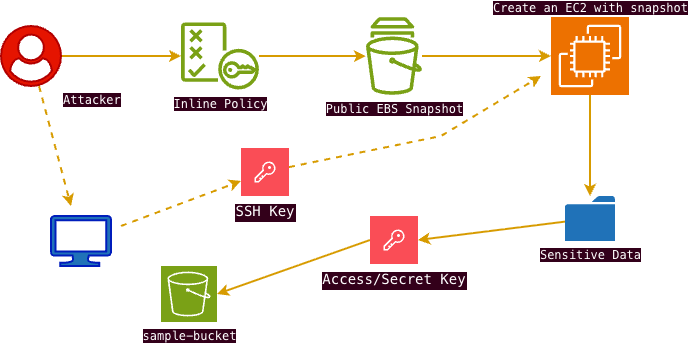

The diagram above was exported from draw.io. Its source (the exported page's mxGraphModel, read from the mxfile embedded in the PNG):
<mxGraphModel dx="1204" dy="811" grid="1" gridSize="10" guides="1" tooltips="1" connect="1" arrows="1" fold="1" page="1" pageScale="1" pageWidth="850" pageHeight="1100" math="0" shadow="0">
  <root>
    <mxCell id="0" />
    <mxCell id="1" parent="0" />
    <mxCell id="2" edge="1" parent="1" source="3" style="edgeStyle=orthogonalEdgeStyle;rounded=0;orthogonalLoop=1;jettySize=auto;html=1;strokeWidth=2;fontFamily=Menlo;fillColor=#ffe6cc;strokeColor=#d79b00;fontColor=#FFFFFF;labelBackgroundColor=#33001A;" target="5" value="&lt;div&gt;&lt;br&gt;&lt;/div&gt;&lt;div&gt;&lt;br&gt;&lt;/div&gt;">
      <mxGeometry relative="1" as="geometry" />
    </mxCell>
    <mxCell id="3" parent="1" style="points=[];aspect=fixed;html=1;align=left;shadow=0;dashed=0;fillColor=#e51400;strokeColor=#B20000;shape=mxgraph.alibaba_cloud.user;verticalAlign=top;labelPosition=right;verticalLabelPosition=bottom;fontFamily=Menlo;strokeWidth=2;fontColor=#FFFFFF;labelBackgroundColor=#33001A;" value="&lt;span style=&quot;&quot;&gt;Attacker&lt;/span&gt;" vertex="1">
      <mxGeometry height="60" width="60" x="60" y="50" as="geometry" />
    </mxCell>
    <mxCell id="4" edge="1" parent="1" source="5" style="edgeStyle=orthogonalEdgeStyle;rounded=0;orthogonalLoop=1;jettySize=auto;html=1;strokeWidth=2;fontFamily=Menlo;fillColor=#ffe6cc;strokeColor=#d79b00;fontColor=#FFFFFF;labelBackgroundColor=#33001A;" target="6">
      <mxGeometry relative="1" as="geometry" />
    </mxCell>
    <mxCell id="5" parent="1" style="sketch=0;outlineConnect=0;fontColor=#FFFFFF;gradientColor=none;fillColor=#7AA116;strokeColor=none;dashed=0;verticalLabelPosition=bottom;verticalAlign=top;align=center;html=1;fontSize=12;fontStyle=0;aspect=fixed;pointerEvents=1;shape=mxgraph.aws4.policy;fontFamily=Menlo;strokeWidth=2;labelBackgroundColor=#33001A;" value="Inline Policy" vertex="1">
      <mxGeometry height="67" width="78" x="240" y="46.5" as="geometry" />
    </mxCell>
    <mxCell id="6" parent="1" style="sketch=0;outlineConnect=0;fontColor=#FFFFFF;gradientColor=none;fillColor=#7AA116;strokeColor=none;dashed=0;verticalLabelPosition=bottom;verticalAlign=top;align=center;html=1;fontSize=12;fontStyle=0;aspect=fixed;pointerEvents=1;shape=mxgraph.aws4.snapshot;fontFamily=Menlo;strokeWidth=2;labelBackgroundColor=#33001A;" value="Public EBS Snapshot" vertex="1">
      <mxGeometry height="78" width="56" x="425" y="41" as="geometry" />
    </mxCell>
    <mxCell id="7" edge="1" parent="1" source="8" style="edgeStyle=orthogonalEdgeStyle;rounded=0;orthogonalLoop=1;jettySize=auto;html=1;fontFamily=Menlo;strokeWidth=2;fillColor=#ffe6cc;strokeColor=#d79b00;fontColor=#FFFFFF;labelBackgroundColor=#33001A;" target="14">
      <mxGeometry relative="1" as="geometry" />
    </mxCell>
    <mxCell id="8" parent="1" style="sketch=0;points=[[0,0,0],[0.25,0,0],[0.5,0,0],[0.75,0,0],[1,0,0],[0,1,0],[0.25,1,0],[0.5,1,0],[0.75,1,0],[1,1,0],[0,0.25,0],[0,0.5,0],[0,0.75,0],[1,0.25,0],[1,0.5,0],[1,0.75,0]];outlineConnect=0;fontColor=#FFFFFF;fillColor=#ED7100;strokeColor=#ffffff;dashed=0;verticalLabelPosition=top;verticalAlign=bottom;align=center;html=1;fontSize=12;fontStyle=0;aspect=fixed;shape=mxgraph.aws4.resourceIcon;resIcon=mxgraph.aws4.ec2;fontFamily=Menlo;strokeWidth=2;labelPosition=center;labelBackgroundColor=#33001A;" value="Create an EC2 with snapshot" vertex="1">
      <mxGeometry height="78" width="78" x="610" y="41" as="geometry" />
    </mxCell>
    <mxCell id="9" edge="1" parent="1" source="6" style="edgeStyle=orthogonalEdgeStyle;rounded=0;orthogonalLoop=1;jettySize=auto;html=1;entryX=0;entryY=0.5;entryDx=0;entryDy=0;entryPerimeter=0;strokeWidth=2;fontFamily=Menlo;fillColor=#ffe6cc;strokeColor=#d79b00;fontColor=#FFFFFF;labelBackgroundColor=#33001A;" target="8">
      <mxGeometry relative="1" as="geometry" />
    </mxCell>
    <mxCell id="10" parent="1" style="verticalLabelPosition=bottom;html=1;verticalAlign=top;align=center;strokeColor=#001DBC;fillColor=#2072B8;shape=mxgraph.azure.computer;pointerEvents=1;fontColor=#FFFFFF;fontFamily=Menlo;strokeWidth=2;labelBackgroundColor=#33001A;" value="" vertex="1">
      <mxGeometry height="50" width="60" x="110" y="240" as="geometry" />
    </mxCell>
    <mxCell id="11" edge="1" parent="1" source="3" style="rounded=0;orthogonalLoop=1;jettySize=auto;html=1;dashed=1;strokeWidth=2;fontFamily=Menlo;fillColor=#ffe6cc;strokeColor=#d79b00;fontColor=#FFFFFF;labelBackgroundColor=#33001A;">
      <mxGeometry relative="1" as="geometry">
        <mxPoint x="130" y="230" as="targetPoint" />
      </mxGeometry>
    </mxCell>
    <mxCell id="12" edge="1" parent="1" source="18" style="rounded=0;orthogonalLoop=1;jettySize=auto;html=1;dashed=1;strokeWidth=2;fontFamily=Menlo;fillColor=#ffe6cc;strokeColor=#d79b00;fontColor=#FFFFFF;labelBackgroundColor=#33001A;">
      <mxGeometry relative="1" as="geometry">
        <Array as="points">
          <mxPoint x="500" y="160" />
        </Array>
        <mxPoint x="180" y="250" as="sourcePoint" />
        <mxPoint x="600" y="100" as="targetPoint" />
      </mxGeometry>
    </mxCell>
    <mxCell id="13" edge="1" parent="1" source="14" style="rounded=0;orthogonalLoop=1;jettySize=auto;html=1;entryX=1;entryY=0.5;entryDx=0;entryDy=0;strokeWidth=2;fillColor=#ffe6cc;strokeColor=#d79b00;fontFamily=Menlo;fontColor=#FFFFFF;labelBackgroundColor=#33001A;" target="20">
      <mxGeometry relative="1" as="geometry" />
    </mxCell>
    <mxCell id="14" parent="1" style="sketch=0;pointerEvents=1;shadow=0;dashed=0;html=1;strokeColor=none;labelPosition=center;verticalLabelPosition=bottom;verticalAlign=top;outlineConnect=0;align=center;shape=mxgraph.office.concepts.folder;fillColor=#2072B8;fontFamily=Menlo;strokeWidth=2;fontColor=#FFFFFF;labelBackgroundColor=#33001A;" value="Sensitive Data" vertex="1">
      <mxGeometry height="45" width="50" x="624" y="220" as="geometry" />
    </mxCell>
    <mxCell id="15" parent="1" style="sketch=0;points=[[0,0,0],[0.25,0,0],[0.5,0,0],[0.75,0,0],[1,0,0],[0,1,0],[0.25,1,0],[0.5,1,0],[0.75,1,0],[1,1,0],[0,0.25,0],[0,0.5,0],[0,0.75,0],[1,0.25,0],[1,0.5,0],[1,0.75,0]];outlineConnect=0;fontColor=#FFFFFF;fillColor=#7AA116;strokeColor=#ffffff;dashed=0;verticalLabelPosition=bottom;verticalAlign=top;align=center;html=1;fontSize=12;fontStyle=0;aspect=fixed;shape=mxgraph.aws4.resourceIcon;resIcon=mxgraph.aws4.s3;fontFamily=Menlo;strokeWidth=2;labelBackgroundColor=#33001A;" value="sample-bucket" vertex="1">
      <mxGeometry height="56" width="56" x="220" y="290" as="geometry" />
    </mxCell>
    <mxCell id="16" edge="1" parent="1" source="20" style="rounded=0;orthogonalLoop=1;jettySize=auto;html=1;entryX=1;entryY=0.5;entryDx=0;entryDy=0;entryPerimeter=0;fontFamily=Menlo;strokeWidth=2;exitX=0;exitY=0.5;exitDx=0;exitDy=0;fillColor=#ffe6cc;strokeColor=#d79b00;fontColor=#FFFFFF;labelBackgroundColor=#33001A;" target="15" value="">
      <mxGeometry relative="1" as="geometry" />
    </mxCell>
    <mxCell id="17" edge="1" parent="1" style="rounded=0;orthogonalLoop=1;jettySize=auto;html=1;dashed=1;strokeWidth=2;fontFamily=Menlo;fillColor=#ffe6cc;strokeColor=#d79b00;fontColor=#FFFFFF;labelBackgroundColor=#33001A;" target="18" value="">
      <mxGeometry relative="1" as="geometry">
        <mxPoint x="180" y="250" as="sourcePoint" />
        <mxPoint x="600" y="100" as="targetPoint" />
      </mxGeometry>
    </mxCell>
    <mxCell id="18" parent="1" style="shape=rect;fillColor=#FA4D56;aspect=fixed;resizable=0;labelPosition=center;verticalLabelPosition=bottom;align=center;verticalAlign=top;strokeColor=none;fontSize=14;strokeWidth=2;fontFamily=Menlo;fontColor=#FFFFFF;labelBackgroundColor=#33001A;" value="SSH Key" vertex="1">
      <mxGeometry height="48" width="48" x="300" y="172" as="geometry" />
    </mxCell>
    <mxCell id="19" parent="18" style="fillColor=#ffffff;strokeColor=none;dashed=0;outlineConnect=0;html=1;labelPosition=center;verticalLabelPosition=bottom;verticalAlign=top;part=1;movable=0;resizable=0;rotatable=0;shape=mxgraph.ibm_cloud.password;strokeWidth=2;fontFamily=Menlo;fontColor=#FFFFFF;labelBackgroundColor=#33001A;" value="" vertex="1">
      <mxGeometry height="24" relative="1" width="24" as="geometry">
        <mxPoint x="12" y="12" as="offset" />
      </mxGeometry>
    </mxCell>
    <mxCell id="20" parent="1" style="shape=rect;fillColor=#FA4D56;aspect=fixed;resizable=0;labelPosition=center;verticalLabelPosition=bottom;align=center;verticalAlign=top;strokeColor=none;fontSize=14;strokeWidth=2;fontFamily=Menlo;fontColor=#FFFFFF;labelBackgroundColor=#33001A;" value="Access/Secret Key" vertex="1">
      <mxGeometry height="48" width="48" x="429" y="240" as="geometry" />
    </mxCell>
    <mxCell id="21" parent="20" style="fillColor=#ffffff;strokeColor=none;dashed=0;outlineConnect=0;html=1;labelPosition=center;verticalLabelPosition=bottom;verticalAlign=top;part=1;movable=0;resizable=0;rotatable=0;shape=mxgraph.ibm_cloud.password;strokeWidth=2;fontFamily=Menlo;fontColor=#FFFFFF;labelBackgroundColor=#33001A;" value="" vertex="1">
      <mxGeometry height="24" relative="1" width="24" as="geometry">
        <mxPoint x="12" y="12" as="offset" />
      </mxGeometry>
    </mxCell>
  </root>
</mxGraphModel>